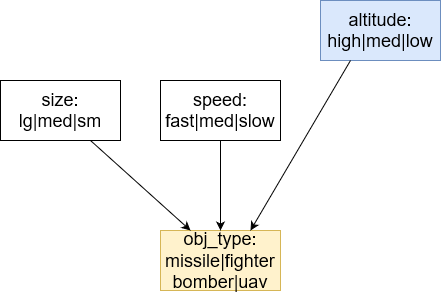

The diagram above was exported from draw.io. Its source (the exported page's mxGraphModel, read from the mxfile embedded in the PNG):
<mxGraphModel dx="-520" dy="844" grid="1" gridSize="10" guides="1" tooltips="1" connect="1" arrows="1" fold="1" page="1" pageScale="1" pageWidth="850" pageHeight="1100" math="0" shadow="0">
  <root>
    <mxCell id="0" />
    <mxCell id="1" parent="0" />
    <mxCell id="za1cOexKUqwbZdE7M8A7-10" value="&lt;div style=&quot;font-size: 18px;&quot;&gt;&lt;font style=&quot;font-size: 18px;&quot;&gt;altitude:&lt;/font&gt;&lt;/div&gt;&lt;div style=&quot;font-size: 18px;&quot;&gt;&lt;font style=&quot;font-size: 18px;&quot;&gt;high|med|low&lt;br&gt;&lt;/font&gt;&lt;/div&gt;" style="rounded=0;whiteSpace=wrap;html=1;fillColor=#dae8fc;strokeColor=#6c8ebf;" vertex="1" parent="1">
      <mxGeometry x="2040" y="40" width="120" height="60" as="geometry" />
    </mxCell>
    <mxCell id="za1cOexKUqwbZdE7M8A7-11" value="&lt;div style=&quot;font-size: 18px;&quot;&gt;&lt;font style=&quot;font-size: 18px;&quot;&gt;size:&lt;/font&gt;&lt;/div&gt;&lt;div style=&quot;font-size: 18px;&quot;&gt;&lt;font style=&quot;font-size: 18px;&quot;&gt;lg|med|sm&lt;/font&gt;&lt;/div&gt;" style="rounded=0;whiteSpace=wrap;html=1;" vertex="1" parent="1">
      <mxGeometry x="1720" y="120" width="120" height="60" as="geometry" />
    </mxCell>
    <mxCell id="za1cOexKUqwbZdE7M8A7-12" value="&lt;div style=&quot;font-size: 18px;&quot;&gt;&lt;font style=&quot;font-size: 18px;&quot;&gt;speed:&lt;/font&gt;&lt;/div&gt;&lt;div style=&quot;font-size: 18px;&quot;&gt;&lt;font style=&quot;font-size: 18px;&quot;&gt;fast|med|slow&lt;br&gt;&lt;/font&gt;&lt;/div&gt;" style="rounded=0;whiteSpace=wrap;html=1;" vertex="1" parent="1">
      <mxGeometry x="1880" y="120" width="120" height="60" as="geometry" />
    </mxCell>
    <mxCell id="za1cOexKUqwbZdE7M8A7-13" value="&lt;div style=&quot;font-size: 18px;&quot;&gt;&lt;font style=&quot;font-size: 18px;&quot;&gt;obj_type:&lt;/font&gt;&lt;/div&gt;&lt;div style=&quot;font-size: 18px;&quot;&gt;&lt;font style=&quot;font-size: 18px;&quot;&gt;missile|fighter&lt;/font&gt;&lt;/div&gt;&lt;div style=&quot;font-size: 18px;&quot;&gt;&lt;font style=&quot;font-size: 18px;&quot;&gt;bomber|uav&lt;/font&gt;&lt;/div&gt;" style="rounded=0;whiteSpace=wrap;html=1;fillColor=#fff2cc;strokeColor=#d6b656;" vertex="1" parent="1">
      <mxGeometry x="1880" y="270" width="120" height="60" as="geometry" />
    </mxCell>
    <mxCell id="za1cOexKUqwbZdE7M8A7-14" value="" style="endArrow=classic;html=1;rounded=0;exitX=0.5;exitY=1;exitDx=0;exitDy=0;entryX=0.5;entryY=0;entryDx=0;entryDy=0;" edge="1" parent="1" source="za1cOexKUqwbZdE7M8A7-12" target="za1cOexKUqwbZdE7M8A7-13">
      <mxGeometry width="50" height="50" relative="1" as="geometry">
        <mxPoint x="1980" y="820" as="sourcePoint" />
        <mxPoint x="2030" y="770" as="targetPoint" />
      </mxGeometry>
    </mxCell>
    <mxCell id="za1cOexKUqwbZdE7M8A7-15" value="" style="endArrow=classic;html=1;rounded=0;exitX=0.75;exitY=1;exitDx=0;exitDy=0;entryX=0.25;entryY=0;entryDx=0;entryDy=0;" edge="1" parent="1" source="za1cOexKUqwbZdE7M8A7-11" target="za1cOexKUqwbZdE7M8A7-13">
      <mxGeometry width="50" height="50" relative="1" as="geometry">
        <mxPoint x="1930" y="740" as="sourcePoint" />
        <mxPoint x="1980" y="690" as="targetPoint" />
      </mxGeometry>
    </mxCell>
    <mxCell id="za1cOexKUqwbZdE7M8A7-16" value="" style="endArrow=classic;html=1;rounded=0;exitX=0.25;exitY=1;exitDx=0;exitDy=0;entryX=0.75;entryY=0;entryDx=0;entryDy=0;" edge="1" parent="1" source="za1cOexKUqwbZdE7M8A7-10" target="za1cOexKUqwbZdE7M8A7-13">
      <mxGeometry width="50" height="50" relative="1" as="geometry">
        <mxPoint x="2660" y="370" as="sourcePoint" />
        <mxPoint x="2710" y="320" as="targetPoint" />
      </mxGeometry>
    </mxCell>
  </root>
</mxGraphModel>